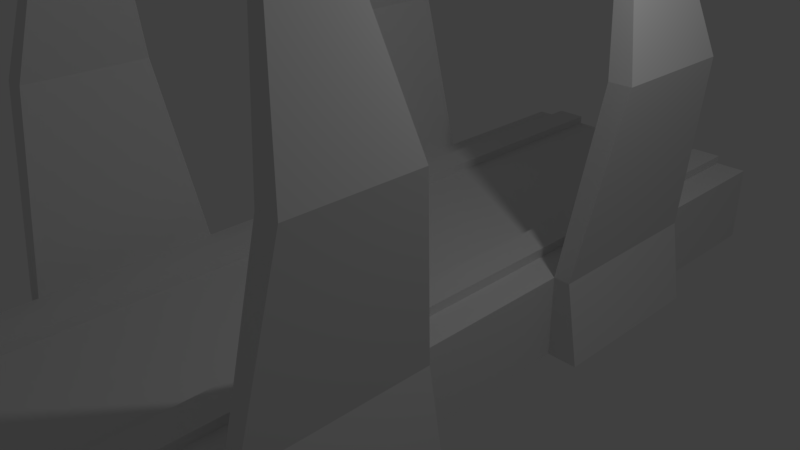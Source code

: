 # Source: platformstraight.blend  (saved by Blender 2.77.0; exported with 4.5.12 LTS)
import bpy
from mathutils import Matrix  # noqa: F401  (used for matrix-valued properties, if any)

bpy.ops.wm.read_factory_settings(use_empty=True)
scene = bpy.context.scene
scene.name = 'Scene'

# ---- collections
col_collection_1 = bpy.data.collections.new('Collection 1'); scene.collection.children.link(col_collection_1)

# ---- materials (node trees are filled in below, after node groups)
mat_1 = bpy.data.materials.new('1')
mat_1.alpha_threshold = 0.0
mat_1.use_transparent_shadow = False
mat_1.roughness = 0.5
mat_2 = bpy.data.materials.new('2')
mat_2.alpha_threshold = 0.0
mat_2.use_transparent_shadow = False
mat_2.roughness = 0.5
mat_3 = bpy.data.materials.new('3')
mat_3.alpha_threshold = 0.0
mat_3.use_transparent_shadow = False
mat_3.roughness = 0.5
mat_4 = bpy.data.materials.new('4')
mat_4.alpha_threshold = 0.0
mat_4.use_transparent_shadow = False
mat_4.roughness = 0.5
mat_5 = bpy.data.materials.new('5')
mat_5.alpha_threshold = 0.0
mat_5.use_transparent_shadow = False
mat_5.roughness = 0.5
mat_6 = bpy.data.materials.new('6')
mat_6.alpha_threshold = 0.0
mat_6.use_transparent_shadow = False
mat_6.roughness = 0.5
mat_7 = bpy.data.materials.new('7')
mat_7.alpha_threshold = 0.0
mat_7.use_transparent_shadow = False
mat_7.roughness = 0.5
mat_8 = bpy.data.materials.new('8')
mat_8.alpha_threshold = 0.0
mat_8.use_transparent_shadow = False
mat_8.roughness = 0.5
mat_9 = bpy.data.materials.new('9')
mat_9.alpha_threshold = 0.0
mat_9.use_transparent_shadow = False
mat_9.roughness = 0.5
mat_10 = bpy.data.materials.new('10')
mat_10.alpha_threshold = 0.0
mat_10.use_transparent_shadow = False
mat_10.roughness = 0.5
mat_11 = bpy.data.materials.new('11')
mat_11.alpha_threshold = 0.0
mat_11.use_transparent_shadow = False
mat_11.roughness = 0.5
mat_12 = bpy.data.materials.new('12')
mat_12.alpha_threshold = 0.0
mat_12.use_transparent_shadow = False
mat_12.roughness = 0.5
mat_13 = bpy.data.materials.new('13')
mat_13.alpha_threshold = 0.0
mat_13.use_transparent_shadow = False
mat_13.roughness = 0.5
mat_14 = bpy.data.materials.new('14')
mat_14.alpha_threshold = 0.0
mat_14.use_transparent_shadow = False
mat_14.roughness = 0.5
mat_15 = bpy.data.materials.new('15')
mat_15.alpha_threshold = 0.0
mat_15.use_transparent_shadow = False
mat_15.roughness = 0.5

# ---- material node trees

# ---- world
world_world = bpy.data.worlds.new('World'); scene.world = world_world
world_world.color = (0.05088, 0.05088, 0.05088)
world_world.use_sun_shadow = False
world_world.sun_shadow_jitter_overblur = 0.0
world_world.cycles.sampling_method = 'MANUAL'

# ---- cameras
cam_camera = bpy.data.cameras.new('Camera')
cam_camera.clip_end = 100.0
cam_camera.lens = 35.0
cam_camera.sensor_width = 32.0
cam_camera.sensor_height = 18.0
cam_camera.ortho_scale = 7.314
cam_camera.dof.focus_distance = 0.0
cam_camera.dof.aperture_fstop = 128.0

# ---- lights
light_lamp = bpy.data.lights.new('Lamp', 'POINT')
light_lamp.transmission_factor = 0.0
light_lamp.cutoff_distance = 30.0
light_lamp.energy = 100.0
light_lamp.shadow_buffer_clip_start = 1.001
light_lamp.shadow_soft_size = 0.1
light_lamp.shadow_maximum_resolution = 0.006
light_lamp.use_absolute_resolution = True

# ---- meshes
me_cube_001 = bpy.data.meshes.new('Cube.001')
me_cube_001.from_pydata([(-1.98, -5.933, -2.311), (-1.98, -5.933, -0.02903), (-1.98, 5.933, -2.311), (-1.98, 5.933, -0.02903), (1.98, -5.933, -2.311), (1.98, -5.933, -0.02903), (1.98, 5.933, -2.311), (1.98, 5.933, -0.02903), (-1.54, 5.933, -0.02903), (-1.1, 5.933, -0.02903), (1.1, 5.933, -0.02903), (1.54, 5.933, -0.02903), (1.54, 5.933, -2.311), (1.1, 5.933, -2.311), (-1.1, 5.933, -2.311), (-1.54, 5.933, -2.311), (1.54, -5.933, -0.02903), (1.1, -5.933, -0.02903), (-1.54, -5.933, 0.2227), (-1.1, -5.933, 0.2227), (1.1, -5.933, 0.2227), (1.54, -5.933, 0.2227), (-1.1, -5.933, -0.02903), (-1.54, -5.933, -0.02903), (-1.54, -5.933, -2.311), (-1.1, -5.933, -2.311), (1.54, 5.933, 0.2227), (1.1, 5.933, 0.2227), (-1.1, 5.933, 0.2227), (-1.54, 5.933, 0.2227), (1.1, -5.933, -2.311), (1.54, -5.933, -2.311), (-1.98, -3.56, -0.02903), (-1.98, -1.187, -0.02903), (-1.98, 1.187, -0.02903), (-1.98, 3.56, -0.02903), (-1.98, 3.56, -2.311), (-1.98, 1.187, -2.311), (-1.98, -1.187, -2.311), (-1.98, -3.56, -2.311), (1.98, 3.56, -0.02903), (1.98, 1.187, -0.02903), (1.98, -1.187, -0.02903), (1.98, -3.56, -0.02903), (1.98, -3.56, -2.311), (1.98, -1.187, -2.311), (1.98, 1.187, -2.311), (1.98, 3.56, -2.311), (-1.54, 3.56, 0.2227), (-1.54, 1.187, 0.2227), (-1.54, -1.187, 0.2227), (-1.54, -3.56, 0.2227), (-1.1, 3.56, 0.2227), (-1.1, 1.187, 0.2227), (-1.1, -1.187, 0.2227), (-1.1, -3.56, 0.2227), (1.1, 3.56, 0.2227), (1.1, 1.187, 0.2227), (1.1, -1.187, 0.2227), (1.1, -3.56, 0.2227), (1.54, 3.56, 0.2227), (1.54, 1.187, 0.2227), (1.54, -1.187, 0.2227), (1.54, -3.56, 0.2227), (1.54, 3.56, -0.02903), (1.54, 1.187, -0.02903), (1.54, -1.187, -0.02903), (1.54, -3.56, -0.02903), (1.1, 3.56, -0.02903), (1.1, 1.187, -0.02903), (1.1, -1.187, -0.02903), (1.1, -3.56, -0.02903), (-1.1, 3.56, -0.02903), (-1.1, 1.187, -0.02903), (-1.1, -1.187, -0.02903), (-1.1, -3.56, -0.02903), (-1.54, 3.56, -0.02903), (-1.54, 1.187, -0.02903), (-1.54, -1.187, -0.02903), (-1.54, -3.56, -0.02903), (-1.54, 3.56, -2.311), (-1.54, 1.187, -2.311), (-1.54, -1.187, -2.311), (-1.54, -3.56, -2.311), (-1.1, 3.56, -2.311), (-1.1, 1.187, -2.311), (-1.1, -1.187, -2.311), (-1.1, -3.56, -2.311), (1.1, 3.56, -2.311), (1.1, 1.187, -2.311), (1.1, -1.187, -2.311), (1.1, -3.56, -2.311), (1.54, 3.56, -2.311), (1.54, 1.187, -2.311), (1.54, -1.187, -2.311), (1.54, -3.56, -2.311), (2.203, 3.56, -0.02903), (2.203, 1.187, -0.02903), (2.394, 1.187, -2.311), (2.394, 3.56, -2.311), (2.203, -1.187, -0.02903), (2.203, -3.56, -0.02903), (2.394, -3.56, -2.311), (2.394, -1.187, -2.311), (-2.203, -3.56, -0.02903), (-2.203, -1.187, -0.02903), (-2.394, -1.187, -2.311), (-2.394, -3.56, -2.311), (-2.203, 1.187, -0.02903), (-2.203, 3.56, -0.02903), (-2.394, 3.56, -2.311), (-2.394, 1.187, -2.311), (-2.259, -3.17, 4.998), (-2.259, -1.577, 4.998), (-2.259, 1.513, 4.998), (-2.259, 3.234, 4.998), (2.259, 3.234, 4.998), (2.259, 1.513, 4.998), (2.259, -1.577, 4.998), (2.259, -3.17, 4.998), (2.564, 1.513, 4.998), (2.564, 3.234, 4.998), (2.564, -3.17, 4.998), (2.564, -1.577, 4.998), (-2.564, -1.577, 4.998), (-2.564, -3.17, 4.998), (-2.564, 3.234, 4.998), (-2.564, 1.513, 4.998), (-1.857, -2.781, 8.841), (-1.857, -1.966, 8.841), (-1.857, 2.015, 8.841), (-1.857, 2.731, 8.841), (1.857, 2.731, 8.841), (1.857, 2.015, 8.841), (1.857, -1.966, 8.841), (1.857, -2.781, 8.841), (2.044, 2.015, 8.841), (2.044, 2.731, 8.841), (2.044, -2.781, 8.841), (2.044, -1.966, 8.841), (-2.044, -1.966, 8.841), (-2.044, -2.781, 8.841), (-2.044, 2.731, 8.841), (-2.044, 2.015, 8.841)], [], [(35, 3, 2, 36), (11, 7, 6, 12), (43, 5, 4, 44), (23, 1, 0, 24), (92, 12, 6, 47), (76, 8, 3, 35), (40, 7, 11, 64), (17, 16, 21, 20), (68, 10, 9, 72), (79, 23, 18, 51), (36, 2, 15, 80), (80, 15, 14, 84), (84, 14, 13, 88), (64, 11, 26, 60), (88, 13, 12, 92), (5, 16, 31, 4), (16, 17, 30, 31), (23, 22, 19, 18), (9, 8, 29, 28), (17, 22, 25, 30), (11, 10, 27, 26), (22, 23, 24, 25), (3, 8, 15, 2), (8, 9, 14, 15), (72, 9, 28, 52), (71, 17, 20, 59), (52, 28, 29, 48), (9, 10, 13, 14), (60, 26, 27, 56), (10, 11, 12, 13), (21, 63, 59, 20), (63, 62, 58, 59), (62, 61, 57, 58), (61, 60, 56, 57), (19, 55, 51, 18), (55, 54, 50, 51), (54, 53, 49, 50), (53, 52, 48, 49), (10, 68, 56, 27), (68, 69, 57, 56), (69, 70, 58, 57), (70, 71, 59, 58), (22, 75, 55, 19), (75, 74, 54, 55), (74, 73, 53, 54), (73, 72, 52, 53), (30, 91, 95, 31), (91, 90, 94, 95), (90, 89, 93, 94), (89, 88, 92, 93), (16, 67, 63, 21), (67, 66, 62, 63), (66, 65, 61, 62), (65, 64, 60, 61), (25, 87, 91, 30), (87, 86, 90, 91), (86, 85, 89, 90), (85, 84, 88, 89), (24, 83, 87, 25), (83, 82, 86, 87), (82, 81, 85, 86), (81, 80, 84, 85), (0, 39, 83, 24), (39, 38, 82, 83), (38, 37, 81, 82), (37, 36, 80, 81), (8, 76, 48, 29), (76, 77, 49, 48), (77, 78, 50, 49), (78, 79, 51, 50), (17, 71, 75, 22), (71, 70, 74, 75), (70, 69, 73, 74), (69, 68, 72, 73), (5, 43, 67, 16), (43, 42, 66, 67), (42, 41, 65, 66), (41, 40, 64, 65), (23, 79, 32, 1), (79, 78, 33, 32), (78, 77, 34, 33), (77, 76, 35, 34), (31, 95, 44, 4), (95, 94, 45, 44), (94, 93, 46, 45), (93, 92, 47, 46), (7, 40, 47, 6), (118, 119, 135, 134), (41, 42, 45, 46), (124, 125, 141, 140), (1, 32, 39, 0), (116, 117, 133, 132), (33, 34, 37, 38), (123, 118, 134, 139), (96, 97, 98, 99), (33, 105, 124, 113), (46, 98, 97, 41), (47, 99, 98, 46), (40, 96, 99, 47), (100, 101, 102, 103), (96, 40, 116, 121), (44, 102, 101, 43), (45, 103, 102, 44), (42, 100, 103, 45), (104, 105, 106, 107), (43, 101, 122, 119), (38, 106, 105, 33), (39, 107, 106, 38), (32, 104, 107, 39), (108, 109, 110, 111), (41, 97, 120, 117), (36, 110, 109, 35), (37, 111, 110, 36), (34, 108, 111, 37), (100, 42, 118, 123), (35, 109, 126, 115), (104, 32, 112, 125), (32, 33, 113, 112), (108, 34, 114, 127), (40, 41, 117, 116), (97, 96, 121, 120), (101, 100, 123, 122), (34, 35, 115, 114), (105, 104, 125, 124), (42, 43, 119, 118), (109, 108, 127, 126), (131, 142, 143, 130), (129, 140, 141, 128), (135, 138, 139, 134), (133, 136, 137, 132), (113, 124, 140, 129), (120, 121, 137, 136), (125, 112, 128, 141), (117, 120, 136, 133), (126, 127, 143, 142), (121, 116, 132, 137), (115, 126, 142, 131), (122, 123, 139, 138), (112, 113, 129, 128), (127, 114, 130, 143), (119, 122, 138, 135), (114, 115, 131, 130)])
me_cube_001.polygons.foreach_set('material_index', [12, 12, 12, 12, 12, 12, 12, 13, 12, 13, 12, 12, 12, 13, 12, 12, 12, 13, 13, 12, 13, 12, 12, 12, 13, 13, 13, 12, 13, 12, 13, 13, 13, 13, 13, 13, 13, 13, 13, 13, 13, 13, 13, 13, 13, 13, 12, 12, 12, 12, 13, 13, 13, 13, 12, 12, 12, 12, 12, 12, 12, 12, 12, 12, 12, 12, 13, 13, 13, 13, 12, 12, 12, 12, 12, 12, 12, 12, 12, 12, 12, 12, 12, 12, 12, 12, 12, 12, 12, 12, 12, 12, 12, 12, 12, 12, 12, 12, 12, 12, 12, 12, 12, 12, 12, 12, 12, 12, 12, 12, 12, 12, 12, 12, 12, 12, 12, 12, 12, 12, 12, 12, 12, 12, 12, 12, 12, 12, 12, 12, 12, 12, 12, 12, 12, 12, 12, 12, 12, 12, 12, 12])
me_cube_001.materials.append(mat_1)
me_cube_001.materials.append(mat_2)
me_cube_001.materials.append(mat_3)
me_cube_001.materials.append(mat_4)
me_cube_001.materials.append(mat_5)
me_cube_001.materials.append(mat_6)
me_cube_001.materials.append(mat_7)
me_cube_001.materials.append(mat_8)
me_cube_001.materials.append(mat_9)
me_cube_001.materials.append(mat_10)
me_cube_001.materials.append(mat_11)
me_cube_001.materials.append(mat_12)
me_cube_001.materials.append(mat_13)
me_cube_001.materials.append(mat_14)
me_cube_001.materials.append(mat_15)
me_cube_001.use_remesh_preserve_volume = False
me_cube_001.use_remesh_preserve_attributes = False
me_cube_001.use_mirror_vertex_groups = False
me_cube_001.update()

# ---- objects
ob_straight = bpy.data.objects.new('straight', me_cube_001)
ob_lamp = bpy.data.objects.new('Lamp', light_lamp)
ob_camera = bpy.data.objects.new('Camera', cam_camera)

# ---- transforms, parenting, visibility, modifiers, constraints
ob_straight.location = (0.0, 0.0, 0.0)
ob_straight.scale = (1.0, 1.0, 0.4896)
ob_straight.lineart.crease_threshold = 0.0
ob_lamp.location = (4.076, 1.005, 5.904)
ob_lamp.rotation_euler = (0.6503, 0.05522, 1.866)
ob_lamp.lock_rotations_4d = False
ob_lamp.empty_display_type = 'ARROWS'
ob_lamp.color = (0.0, 0.0, 0.0, 0.0)
ob_lamp.lineart.crease_threshold = 0.0
ob_camera.location = (7.481, -6.508, 5.344)
ob_camera.rotation_euler = (1.109, 0.01082, 0.8149)
ob_camera.lock_rotations_4d = False
ob_camera.empty_display_type = 'ARROWS'
ob_camera.color = (0.0, 0.0, 0.0, 0.0)
ob_camera.display_type = 'WIRE'
ob_camera.lineart.crease_threshold = 0.0

# ---- collection membership
col_collection_1.objects.link(ob_straight)
col_collection_1.objects.link(ob_lamp)
col_collection_1.objects.link(ob_camera)

# ---- scene / render settings (as saved in the file)
scene.camera = ob_camera
scene.frame_start = 1; scene.frame_end = 250; scene.frame_set(1)
scene.render.engine = 'BLENDER_EEVEE_NEXT'
scene.render.resolution_percentage = 50
scene.render.dither_intensity = 0.0
scene.cycles.use_denoising = False
scene.cycles.samples = 128
scene.cycles.sampling_pattern = 'TABULATED_SOBOL'
scene.cycles.light_sampling_threshold = 0.0
scene.cycles.use_adaptive_sampling = False
scene.cycles.use_light_tree = False
scene.cycles.blur_glossy = 0.0
scene.cycles.sample_clamp_indirect = 0.0
scene.view_settings.view_transform = 'Standard'
bpy.context.view_layer.update()
